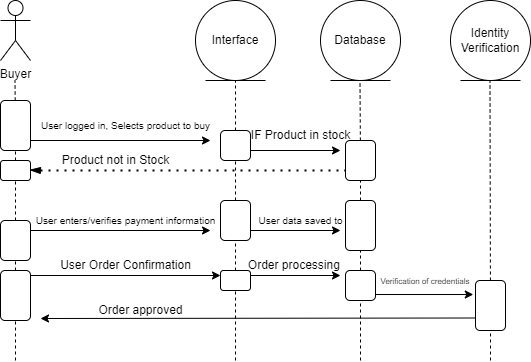

The diagram above was exported from draw.io. Its source (the exported page's mxGraphModel, read from the mxfile embedded in the PNG):
<mxGraphModel dx="1290" dy="515" grid="1" gridSize="10" guides="1" tooltips="1" connect="1" arrows="1" fold="1" page="1" pageScale="1" pageWidth="850" pageHeight="1100" math="0" shadow="0">
  <root>
    <mxCell id="0" />
    <mxCell id="1" parent="0" />
    <mxCell id="aReC0bPckW9UJCfjX6Op-1" value="Buyer" style="shape=umlActor;verticalLabelPosition=bottom;verticalAlign=top;html=1;outlineConnect=0;" vertex="1" parent="1">
      <mxGeometry x="80" y="100" width="30" height="60" as="geometry" />
    </mxCell>
    <mxCell id="aReC0bPckW9UJCfjX6Op-8" value="Identity Verification" style="ellipse;shape=umlEntity;whiteSpace=wrap;html=1;" vertex="1" parent="1">
      <mxGeometry x="530" y="100" width="80" height="80" as="geometry" />
    </mxCell>
    <mxCell id="aReC0bPckW9UJCfjX6Op-9" value="Database" style="ellipse;shape=umlEntity;whiteSpace=wrap;html=1;" vertex="1" parent="1">
      <mxGeometry x="400" y="100" width="80" height="80" as="geometry" />
    </mxCell>
    <mxCell id="aReC0bPckW9UJCfjX6Op-10" value="Interface" style="ellipse;shape=umlEntity;whiteSpace=wrap;html=1;" vertex="1" parent="1">
      <mxGeometry x="275" y="100" width="80" height="80" as="geometry" />
    </mxCell>
    <mxCell id="aReC0bPckW9UJCfjX6Op-12" value="" style="endArrow=none;dashed=1;html=1;rounded=0;" edge="1" parent="1" source="aReC0bPckW9UJCfjX6Op-54">
      <mxGeometry width="50" height="50" relative="1" as="geometry">
        <mxPoint x="569.5" y="520" as="sourcePoint" />
        <mxPoint x="569.5" y="180" as="targetPoint" />
      </mxGeometry>
    </mxCell>
    <mxCell id="aReC0bPckW9UJCfjX6Op-13" value="" style="endArrow=none;dashed=1;html=1;rounded=0;" edge="1" parent="1" source="aReC0bPckW9UJCfjX6Op-19">
      <mxGeometry width="50" height="50" relative="1" as="geometry">
        <mxPoint x="439.5" y="520" as="sourcePoint" />
        <mxPoint x="439.5" y="180" as="targetPoint" />
      </mxGeometry>
    </mxCell>
    <mxCell id="aReC0bPckW9UJCfjX6Op-14" value="" style="endArrow=none;dashed=1;html=1;rounded=0;entryX=0.5;entryY=1;entryDx=0;entryDy=0;" edge="1" parent="1" source="aReC0bPckW9UJCfjX6Op-18" target="aReC0bPckW9UJCfjX6Op-10">
      <mxGeometry width="50" height="50" relative="1" as="geometry">
        <mxPoint x="260" y="520" as="sourcePoint" />
        <mxPoint x="260" y="180" as="targetPoint" />
      </mxGeometry>
    </mxCell>
    <mxCell id="aReC0bPckW9UJCfjX6Op-15" value="" style="endArrow=none;dashed=1;html=1;rounded=0;" edge="1" parent="1" source="aReC0bPckW9UJCfjX6Op-16">
      <mxGeometry width="50" height="50" relative="1" as="geometry">
        <mxPoint x="94.5" y="520" as="sourcePoint" />
        <mxPoint x="94.5" y="180" as="targetPoint" />
      </mxGeometry>
    </mxCell>
    <mxCell id="aReC0bPckW9UJCfjX6Op-17" value="" style="endArrow=none;dashed=1;html=1;rounded=0;" edge="1" parent="1" source="aReC0bPckW9UJCfjX6Op-24" target="aReC0bPckW9UJCfjX6Op-16">
      <mxGeometry width="50" height="50" relative="1" as="geometry">
        <mxPoint x="94.5" y="520" as="sourcePoint" />
        <mxPoint x="94.5" y="180" as="targetPoint" />
      </mxGeometry>
    </mxCell>
    <mxCell id="aReC0bPckW9UJCfjX6Op-16" value="" style="rounded=1;whiteSpace=wrap;html=1;" vertex="1" parent="1">
      <mxGeometry x="80" y="200" width="30" height="50" as="geometry" />
    </mxCell>
    <mxCell id="aReC0bPckW9UJCfjX6Op-25" value="" style="endArrow=none;dashed=1;html=1;rounded=0;" edge="1" parent="1" source="aReC0bPckW9UJCfjX6Op-23" target="aReC0bPckW9UJCfjX6Op-18">
      <mxGeometry width="50" height="50" relative="1" as="geometry">
        <mxPoint x="315" y="520" as="sourcePoint" />
        <mxPoint x="260" y="180" as="targetPoint" />
      </mxGeometry>
    </mxCell>
    <mxCell id="aReC0bPckW9UJCfjX6Op-18" value="" style="rounded=1;whiteSpace=wrap;html=1;" vertex="1" parent="1">
      <mxGeometry x="300" y="230" width="30" height="30" as="geometry" />
    </mxCell>
    <mxCell id="aReC0bPckW9UJCfjX6Op-26" value="" style="endArrow=classic;html=1;rounded=0;exitX=0;exitY=0.75;exitDx=0;exitDy=0;" edge="1" parent="1" source="aReC0bPckW9UJCfjX6Op-54">
      <mxGeometry width="50" height="50" relative="1" as="geometry">
        <mxPoint x="350" y="460" as="sourcePoint" />
        <mxPoint x="120" y="418" as="targetPoint" />
      </mxGeometry>
    </mxCell>
    <mxCell id="aReC0bPckW9UJCfjX6Op-27" value="" style="endArrow=classic;html=1;rounded=0;exitX=0.104;exitY=0.967;exitDx=0;exitDy=0;exitPerimeter=0;entryX=0.94;entryY=0.967;entryDx=0;entryDy=0;entryPerimeter=0;" edge="1" parent="1" source="aReC0bPckW9UJCfjX6Op-70" target="aReC0bPckW9UJCfjX6Op-70">
      <mxGeometry width="50" height="50" relative="1" as="geometry">
        <mxPoint x="450" y="400" as="sourcePoint" />
        <mxPoint x="550" y="400" as="targetPoint" />
      </mxGeometry>
    </mxCell>
    <mxCell id="aReC0bPckW9UJCfjX6Op-28" value="" style="endArrow=classic;html=1;rounded=0;exitX=1;exitY=0.25;exitDx=0;exitDy=0;" edge="1" parent="1" source="aReC0bPckW9UJCfjX6Op-57">
      <mxGeometry width="50" height="50" relative="1" as="geometry">
        <mxPoint x="330" y="380" as="sourcePoint" />
        <mxPoint x="420" y="375" as="targetPoint" />
      </mxGeometry>
    </mxCell>
    <mxCell id="aReC0bPckW9UJCfjX6Op-29" value="" style="endArrow=classic;html=1;rounded=0;" edge="1" parent="1">
      <mxGeometry width="50" height="50" relative="1" as="geometry">
        <mxPoint x="110" y="375" as="sourcePoint" />
        <mxPoint x="300" y="375" as="targetPoint" />
      </mxGeometry>
    </mxCell>
    <mxCell id="aReC0bPckW9UJCfjX6Op-30" value="" style="endArrow=classic;html=1;rounded=0;" edge="1" parent="1">
      <mxGeometry width="50" height="50" relative="1" as="geometry">
        <mxPoint x="330" y="330" as="sourcePoint" />
        <mxPoint x="420" y="330" as="targetPoint" />
      </mxGeometry>
    </mxCell>
    <mxCell id="aReC0bPckW9UJCfjX6Op-31" value="" style="endArrow=classic;html=1;rounded=0;" edge="1" parent="1">
      <mxGeometry width="50" height="50" relative="1" as="geometry">
        <mxPoint x="110" y="330" as="sourcePoint" />
        <mxPoint x="290" y="330" as="targetPoint" />
      </mxGeometry>
    </mxCell>
    <mxCell id="aReC0bPckW9UJCfjX6Op-32" value="" style="endArrow=classic;html=1;rounded=0;" edge="1" parent="1">
      <mxGeometry width="50" height="50" relative="1" as="geometry">
        <mxPoint x="330" y="250" as="sourcePoint" />
        <mxPoint x="420" y="250" as="targetPoint" />
      </mxGeometry>
    </mxCell>
    <mxCell id="aReC0bPckW9UJCfjX6Op-33" value="" style="endArrow=classic;html=1;rounded=0;" edge="1" parent="1">
      <mxGeometry width="50" height="50" relative="1" as="geometry">
        <mxPoint x="110" y="240" as="sourcePoint" />
        <mxPoint x="290" y="240" as="targetPoint" />
      </mxGeometry>
    </mxCell>
    <mxCell id="aReC0bPckW9UJCfjX6Op-37" value="&lt;font style=&quot;font-size: 10px;&quot;&gt;User logged in, Selects product to buy&lt;/font&gt;" style="text;html=1;align=center;verticalAlign=middle;resizable=0;points=[];autosize=1;strokeColor=none;fillColor=none;" vertex="1" parent="1">
      <mxGeometry x="110" y="210" width="190" height="30" as="geometry" />
    </mxCell>
    <mxCell id="aReC0bPckW9UJCfjX6Op-38" value="" style="endArrow=none;dashed=1;html=1;rounded=0;" edge="1" parent="1" source="aReC0bPckW9UJCfjX6Op-22" target="aReC0bPckW9UJCfjX6Op-19">
      <mxGeometry width="50" height="50" relative="1" as="geometry">
        <mxPoint x="439.5" y="520" as="sourcePoint" />
        <mxPoint x="439.5" y="180" as="targetPoint" />
      </mxGeometry>
    </mxCell>
    <mxCell id="aReC0bPckW9UJCfjX6Op-19" value="" style="rounded=1;whiteSpace=wrap;html=1;" vertex="1" parent="1">
      <mxGeometry x="425" y="240" width="30" height="40" as="geometry" />
    </mxCell>
    <mxCell id="aReC0bPckW9UJCfjX6Op-39" value="IF Product in stock" style="text;html=1;align=center;verticalAlign=middle;resizable=0;points=[];autosize=1;strokeColor=none;fillColor=none;" vertex="1" parent="1">
      <mxGeometry x="320" y="220" width="120" height="30" as="geometry" />
    </mxCell>
    <mxCell id="aReC0bPckW9UJCfjX6Op-41" value="" style="endArrow=none;dashed=1;html=1;dashPattern=1 3;strokeWidth=2;rounded=0;" edge="1" parent="1">
      <mxGeometry width="50" height="50" relative="1" as="geometry">
        <mxPoint x="120" y="270" as="sourcePoint" />
        <mxPoint x="425" y="270" as="targetPoint" />
      </mxGeometry>
    </mxCell>
    <mxCell id="aReC0bPckW9UJCfjX6Op-42" value="" style="endArrow=none;dashed=1;html=1;rounded=0;" edge="1" parent="1" source="aReC0bPckW9UJCfjX6Op-58" target="aReC0bPckW9UJCfjX6Op-24">
      <mxGeometry width="50" height="50" relative="1" as="geometry">
        <mxPoint x="94.5" y="520" as="sourcePoint" />
        <mxPoint x="95" y="250" as="targetPoint" />
      </mxGeometry>
    </mxCell>
    <mxCell id="aReC0bPckW9UJCfjX6Op-24" value="" style="rounded=1;whiteSpace=wrap;html=1;" vertex="1" parent="1">
      <mxGeometry x="80" y="260" width="30" height="20" as="geometry" />
    </mxCell>
    <mxCell id="aReC0bPckW9UJCfjX6Op-47" value="" style="shape=mxgraph.arrows2.wedgeArrow;html=1;bendable=0;startWidth=3;fillColor=strokeColor;defaultFillColor=invert;defaultGradientColor=invert;rounded=0;" edge="1" parent="1">
      <mxGeometry width="100" height="100" relative="1" as="geometry">
        <mxPoint x="120" y="270" as="sourcePoint" />
        <mxPoint x="110" y="269.5" as="targetPoint" />
      </mxGeometry>
    </mxCell>
    <mxCell id="aReC0bPckW9UJCfjX6Op-48" value="Product not in Stock" style="text;html=1;align=center;verticalAlign=middle;resizable=0;points=[];autosize=1;strokeColor=none;fillColor=none;" vertex="1" parent="1">
      <mxGeometry x="130" y="245" width="130" height="30" as="geometry" />
    </mxCell>
    <mxCell id="aReC0bPckW9UJCfjX6Op-49" value="" style="endArrow=none;dashed=1;html=1;rounded=0;" edge="1" parent="1" source="aReC0bPckW9UJCfjX6Op-57" target="aReC0bPckW9UJCfjX6Op-23">
      <mxGeometry width="50" height="50" relative="1" as="geometry">
        <mxPoint x="315" y="520" as="sourcePoint" />
        <mxPoint x="315" y="260" as="targetPoint" />
      </mxGeometry>
    </mxCell>
    <mxCell id="aReC0bPckW9UJCfjX6Op-23" value="" style="rounded=1;whiteSpace=wrap;html=1;" vertex="1" parent="1">
      <mxGeometry x="300" y="300" width="30" height="40" as="geometry" />
    </mxCell>
    <mxCell id="aReC0bPckW9UJCfjX6Op-50" value="" style="endArrow=none;dashed=1;html=1;rounded=0;" edge="1" parent="1" source="aReC0bPckW9UJCfjX6Op-55" target="aReC0bPckW9UJCfjX6Op-22">
      <mxGeometry width="50" height="50" relative="1" as="geometry">
        <mxPoint x="439.5" y="520" as="sourcePoint" />
        <mxPoint x="440" y="280" as="targetPoint" />
      </mxGeometry>
    </mxCell>
    <mxCell id="aReC0bPckW9UJCfjX6Op-22" value="" style="rounded=1;whiteSpace=wrap;html=1;" vertex="1" parent="1">
      <mxGeometry x="425" y="300" width="30" height="50" as="geometry" />
    </mxCell>
    <mxCell id="aReC0bPckW9UJCfjX6Op-59" value="" style="endArrow=none;dashed=1;html=1;rounded=0;" edge="1" parent="1" source="aReC0bPckW9UJCfjX6Op-56" target="aReC0bPckW9UJCfjX6Op-58">
      <mxGeometry width="50" height="50" relative="1" as="geometry">
        <mxPoint x="94.5" y="520" as="sourcePoint" />
        <mxPoint x="95" y="280" as="targetPoint" />
      </mxGeometry>
    </mxCell>
    <mxCell id="aReC0bPckW9UJCfjX6Op-58" value="" style="rounded=1;whiteSpace=wrap;html=1;" vertex="1" parent="1">
      <mxGeometry x="80" y="320" width="30" height="40" as="geometry" />
    </mxCell>
    <mxCell id="aReC0bPckW9UJCfjX6Op-60" value="&lt;font style=&quot;font-size: 10px;&quot;&gt;User enters/verifies payment information&lt;/font&gt;" style="text;html=1;align=center;verticalAlign=middle;resizable=0;points=[];autosize=1;strokeColor=none;fillColor=none;" vertex="1" parent="1">
      <mxGeometry x="105" y="305" width="200" height="30" as="geometry" />
    </mxCell>
    <mxCell id="aReC0bPckW9UJCfjX6Op-61" value="&lt;font style=&quot;font-size: 10px;&quot;&gt;User data saved to&lt;/font&gt;" style="text;html=1;align=center;verticalAlign=middle;resizable=0;points=[];autosize=1;strokeColor=none;fillColor=none;" vertex="1" parent="1">
      <mxGeometry x="325" y="305" width="110" height="30" as="geometry" />
    </mxCell>
    <mxCell id="aReC0bPckW9UJCfjX6Op-62" value="" style="endArrow=none;dashed=1;html=1;rounded=0;" edge="1" parent="1" target="aReC0bPckW9UJCfjX6Op-57">
      <mxGeometry width="50" height="50" relative="1" as="geometry">
        <mxPoint x="315" y="460" as="sourcePoint" />
        <mxPoint x="315" y="340" as="targetPoint" />
      </mxGeometry>
    </mxCell>
    <mxCell id="aReC0bPckW9UJCfjX6Op-57" value="" style="rounded=1;whiteSpace=wrap;html=1;" vertex="1" parent="1">
      <mxGeometry x="300" y="370" width="30" height="20" as="geometry" />
    </mxCell>
    <mxCell id="aReC0bPckW9UJCfjX6Op-63" value="" style="endArrow=none;dashed=1;html=1;rounded=0;" edge="1" parent="1" target="aReC0bPckW9UJCfjX6Op-56">
      <mxGeometry width="50" height="50" relative="1" as="geometry">
        <mxPoint x="95" y="460" as="sourcePoint" />
        <mxPoint x="95" y="360" as="targetPoint" />
      </mxGeometry>
    </mxCell>
    <mxCell id="aReC0bPckW9UJCfjX6Op-56" value="" style="rounded=1;whiteSpace=wrap;html=1;" vertex="1" parent="1">
      <mxGeometry x="80" y="370" width="30" height="50" as="geometry" />
    </mxCell>
    <mxCell id="aReC0bPckW9UJCfjX6Op-64" value="User Order Confirmation" style="text;html=1;align=center;verticalAlign=middle;resizable=0;points=[];autosize=1;strokeColor=none;fillColor=none;" vertex="1" parent="1">
      <mxGeometry x="130" y="350" width="150" height="30" as="geometry" />
    </mxCell>
    <mxCell id="aReC0bPckW9UJCfjX6Op-66" value="" style="endArrow=none;dashed=1;html=1;rounded=0;" edge="1" parent="1" target="aReC0bPckW9UJCfjX6Op-55">
      <mxGeometry width="50" height="50" relative="1" as="geometry">
        <mxPoint x="440" y="460" as="sourcePoint" />
        <mxPoint x="440" y="350" as="targetPoint" />
      </mxGeometry>
    </mxCell>
    <mxCell id="aReC0bPckW9UJCfjX6Op-55" value="" style="rounded=1;whiteSpace=wrap;html=1;" vertex="1" parent="1">
      <mxGeometry x="425" y="370" width="30" height="30" as="geometry" />
    </mxCell>
    <mxCell id="aReC0bPckW9UJCfjX6Op-67" value="Order processing&amp;nbsp;" style="text;html=1;align=center;verticalAlign=middle;resizable=0;points=[];autosize=1;strokeColor=none;fillColor=none;" vertex="1" parent="1">
      <mxGeometry x="315" y="350" width="120" height="30" as="geometry" />
    </mxCell>
    <mxCell id="aReC0bPckW9UJCfjX6Op-69" value="" style="endArrow=none;dashed=1;html=1;rounded=0;" edge="1" parent="1" target="aReC0bPckW9UJCfjX6Op-54">
      <mxGeometry width="50" height="50" relative="1" as="geometry">
        <mxPoint x="570" y="460" as="sourcePoint" />
        <mxPoint x="569.5" y="180" as="targetPoint" />
      </mxGeometry>
    </mxCell>
    <mxCell id="aReC0bPckW9UJCfjX6Op-54" value="" style="rounded=1;whiteSpace=wrap;html=1;" vertex="1" parent="1">
      <mxGeometry x="555" y="380" width="30" height="50" as="geometry" />
    </mxCell>
    <mxCell id="aReC0bPckW9UJCfjX6Op-70" value="&lt;font style=&quot;font-size: 8px;&quot;&gt;&amp;nbsp; &amp;nbsp; Verification of credentials&lt;/font&gt;" style="text;html=1;align=center;verticalAlign=middle;resizable=0;points=[];autosize=1;strokeColor=none;fillColor=none;" vertex="1" parent="1">
      <mxGeometry x="440" y="365" width="120" height="30" as="geometry" />
    </mxCell>
    <mxCell id="aReC0bPckW9UJCfjX6Op-71" value="Order approved" style="text;html=1;align=center;verticalAlign=middle;resizable=0;points=[];autosize=1;strokeColor=none;fillColor=none;" vertex="1" parent="1">
      <mxGeometry x="165" y="395" width="110" height="30" as="geometry" />
    </mxCell>
  </root>
</mxGraphModel>